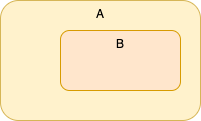

The diagram above was exported from draw.io. Its source (the exported page's mxGraphModel, read from the mxfile embedded in the PNG):
<mxGraphModel dx="1106" dy="806" grid="1" gridSize="10" guides="1" tooltips="1" connect="1" arrows="1" fold="1" page="1" pageScale="1" pageWidth="1100" pageHeight="850" math="0" shadow="0">
  <root>
    <mxCell id="_f5aU2_01ImtG2ejOUwq-0" />
    <mxCell id="_f5aU2_01ImtG2ejOUwq-1" parent="_f5aU2_01ImtG2ejOUwq-0" />
    <mxCell id="_f5aU2_01ImtG2ejOUwq-2" value="A" style="rounded=1;whiteSpace=wrap;html=1;verticalAlign=top;fillColor=#fff2cc;strokeColor=#d6b656;" vertex="1" parent="_f5aU2_01ImtG2ejOUwq-1">
      <mxGeometry x="80" y="80" width="200" height="120" as="geometry" />
    </mxCell>
    <mxCell id="_f5aU2_01ImtG2ejOUwq-3" value="B" style="rounded=1;whiteSpace=wrap;html=1;verticalAlign=top;fillColor=#ffe6cc;strokeColor=#d79b00;" vertex="1" parent="_f5aU2_01ImtG2ejOUwq-1">
      <mxGeometry x="140" y="110" width="120" height="60" as="geometry" />
    </mxCell>
  </root>
</mxGraphModel>